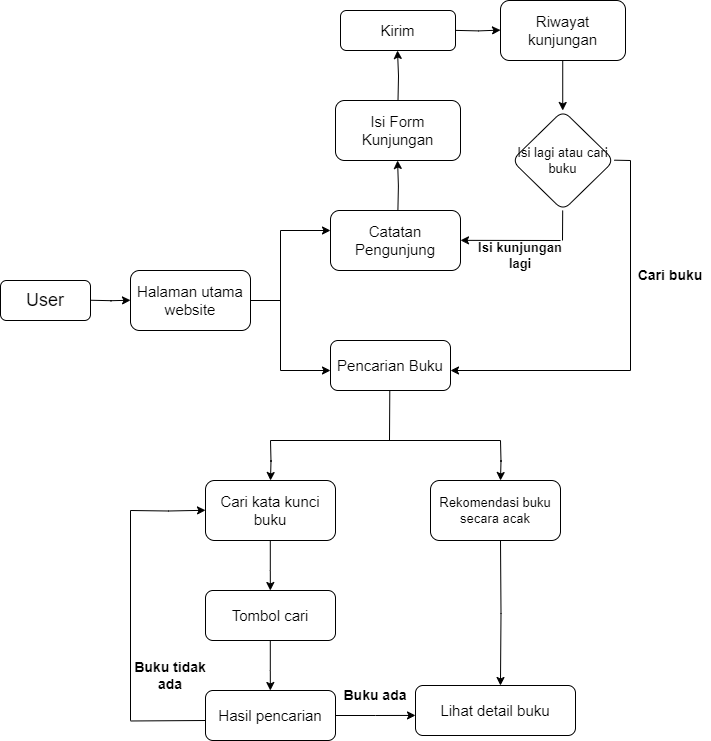

The diagram above was exported from draw.io. Its source (the exported page's mxGraphModel, read from the mxfile embedded in the PNG):
<mxGraphModel dx="838" dy="446" grid="1" gridSize="10" guides="1" tooltips="1" connect="1" arrows="1" fold="1" page="1" pageScale="1" pageWidth="850" pageHeight="1100" math="0" shadow="0">
  <root>
    <mxCell id="0" />
    <mxCell id="1" parent="0" />
    <mxCell id="ThSjzOqPM37G3B35xQ5C-11" value="" style="edgeStyle=orthogonalEdgeStyle;rounded=0;orthogonalLoop=1;jettySize=auto;html=1;" parent="1" edge="1">
      <mxGeometry relative="1" as="geometry">
        <mxPoint x="180" y="449.74" as="sourcePoint" />
        <mxPoint x="220" y="449.74" as="targetPoint" />
      </mxGeometry>
    </mxCell>
    <mxCell id="ThSjzOqPM37G3B35xQ5C-9" value="&lt;font style=&quot;font-size: 18px;&quot;&gt;User&lt;/font&gt;" style="rounded=1;whiteSpace=wrap;html=1;" parent="1" vertex="1">
      <mxGeometry x="90" y="430" width="90" height="40" as="geometry" />
    </mxCell>
    <mxCell id="ThSjzOqPM37G3B35xQ5C-10" value="&lt;font style=&quot;font-size: 15px;&quot;&gt;Halaman utama website&lt;/font&gt;" style="rounded=1;whiteSpace=wrap;html=1;" parent="1" vertex="1">
      <mxGeometry x="220" y="420" width="120" height="60" as="geometry" />
    </mxCell>
    <mxCell id="ThSjzOqPM37G3B35xQ5C-14" value="&lt;span style=&quot;font-size: 15px;&quot;&gt;Pencarian Buku&lt;/span&gt;" style="rounded=1;whiteSpace=wrap;html=1;" parent="1" vertex="1">
      <mxGeometry x="420" y="490" width="120" height="50" as="geometry" />
    </mxCell>
    <mxCell id="ThSjzOqPM37G3B35xQ5C-20" value="" style="endArrow=none;html=1;rounded=0;exitX=1;exitY=0.5;exitDx=0;exitDy=0;" parent="1" source="ThSjzOqPM37G3B35xQ5C-10" edge="1">
      <mxGeometry width="50" height="50" relative="1" as="geometry">
        <mxPoint x="360" y="440" as="sourcePoint" />
        <mxPoint x="370" y="450" as="targetPoint" />
      </mxGeometry>
    </mxCell>
    <mxCell id="ThSjzOqPM37G3B35xQ5C-21" value="" style="endArrow=none;html=1;rounded=0;" parent="1" edge="1">
      <mxGeometry width="50" height="50" relative="1" as="geometry">
        <mxPoint x="370" y="520" as="sourcePoint" />
        <mxPoint x="370" y="380" as="targetPoint" />
      </mxGeometry>
    </mxCell>
    <mxCell id="ThSjzOqPM37G3B35xQ5C-28" value="" style="edgeStyle=orthogonalEdgeStyle;rounded=0;orthogonalLoop=1;jettySize=auto;html=1;" parent="1" edge="1">
      <mxGeometry relative="1" as="geometry">
        <mxPoint x="487.4" y="360" as="sourcePoint" />
        <mxPoint x="487.07" y="310" as="targetPoint" />
      </mxGeometry>
    </mxCell>
    <mxCell id="ThSjzOqPM37G3B35xQ5C-22" value="&lt;span style=&quot;font-size: 15px;&quot;&gt;Catatan Pengunjung&lt;/span&gt;" style="rounded=1;whiteSpace=wrap;html=1;" parent="1" vertex="1">
      <mxGeometry x="420" y="360" width="130" height="60" as="geometry" />
    </mxCell>
    <mxCell id="ThSjzOqPM37G3B35xQ5C-25" value="" style="edgeStyle=orthogonalEdgeStyle;rounded=0;orthogonalLoop=1;jettySize=auto;html=1;" parent="1" edge="1">
      <mxGeometry relative="1" as="geometry">
        <mxPoint x="370" y="380" as="sourcePoint" />
        <mxPoint x="420" y="380" as="targetPoint" />
      </mxGeometry>
    </mxCell>
    <mxCell id="ThSjzOqPM37G3B35xQ5C-26" value="" style="edgeStyle=orthogonalEdgeStyle;rounded=0;orthogonalLoop=1;jettySize=auto;html=1;" parent="1" edge="1">
      <mxGeometry relative="1" as="geometry">
        <mxPoint x="370" y="520" as="sourcePoint" />
        <mxPoint x="420" y="520" as="targetPoint" />
      </mxGeometry>
    </mxCell>
    <mxCell id="ThSjzOqPM37G3B35xQ5C-31" value="" style="edgeStyle=orthogonalEdgeStyle;rounded=0;orthogonalLoop=1;jettySize=auto;html=1;" parent="1" edge="1">
      <mxGeometry relative="1" as="geometry">
        <mxPoint x="487.5" y="250" as="sourcePoint" />
        <mxPoint x="487.01428571428573" y="200" as="targetPoint" />
      </mxGeometry>
    </mxCell>
    <mxCell id="ThSjzOqPM37G3B35xQ5C-27" value="&lt;span style=&quot;font-size: 15px;&quot;&gt;Isi Form Kunjungan&lt;/span&gt;" style="rounded=1;whiteSpace=wrap;html=1;" parent="1" vertex="1">
      <mxGeometry x="425" y="250" width="125" height="60" as="geometry" />
    </mxCell>
    <mxCell id="ThSjzOqPM37G3B35xQ5C-30" value="&lt;span style=&quot;font-size: 15px;&quot;&gt;Kirim&lt;/span&gt;" style="rounded=1;whiteSpace=wrap;html=1;" parent="1" vertex="1">
      <mxGeometry x="430" y="160" width="115" height="40" as="geometry" />
    </mxCell>
    <mxCell id="ThSjzOqPM37G3B35xQ5C-34" value="" style="edgeStyle=orthogonalEdgeStyle;rounded=0;orthogonalLoop=1;jettySize=auto;html=1;" parent="1" edge="1">
      <mxGeometry relative="1" as="geometry">
        <mxPoint x="545" y="179.88" as="sourcePoint" />
        <mxPoint x="590" y="179.59" as="targetPoint" />
      </mxGeometry>
    </mxCell>
    <mxCell id="ThSjzOqPM37G3B35xQ5C-35" value="&lt;span style=&quot;font-size: 15px;&quot;&gt;Riwayat kunjungan&lt;/span&gt;" style="rounded=1;whiteSpace=wrap;html=1;" parent="1" vertex="1">
      <mxGeometry x="590" y="150" width="125" height="60" as="geometry" />
    </mxCell>
    <mxCell id="ThSjzOqPM37G3B35xQ5C-38" value="&lt;font style=&quot;font-size: 13px;&quot;&gt;Isi lagi atau cari buku&lt;/font&gt;" style="rhombus;whiteSpace=wrap;html=1;rounded=1;" parent="1" vertex="1">
      <mxGeometry x="601.25" y="260" width="102.5" height="100" as="geometry" />
    </mxCell>
    <mxCell id="ThSjzOqPM37G3B35xQ5C-40" value="" style="endArrow=none;html=1;rounded=0;exitX=1;exitY=0.5;exitDx=0;exitDy=0;" parent="1" edge="1">
      <mxGeometry width="50" height="50" relative="1" as="geometry">
        <mxPoint x="703.75" y="309.68" as="sourcePoint" />
        <mxPoint x="720" y="310" as="targetPoint" />
      </mxGeometry>
    </mxCell>
    <mxCell id="ThSjzOqPM37G3B35xQ5C-41" value="" style="edgeStyle=orthogonalEdgeStyle;rounded=0;orthogonalLoop=1;jettySize=auto;html=1;" parent="1" edge="1">
      <mxGeometry relative="1" as="geometry">
        <mxPoint x="652.2299999999999" y="210" as="sourcePoint" />
        <mxPoint x="652.2299999999999" y="259.99999999999994" as="targetPoint" />
      </mxGeometry>
    </mxCell>
    <mxCell id="ThSjzOqPM37G3B35xQ5C-43" value="" style="endArrow=none;html=1;rounded=0;" parent="1" edge="1">
      <mxGeometry width="50" height="50" relative="1" as="geometry">
        <mxPoint x="720" y="520" as="sourcePoint" />
        <mxPoint x="720" y="310" as="targetPoint" />
      </mxGeometry>
    </mxCell>
    <mxCell id="ThSjzOqPM37G3B35xQ5C-44" value="" style="endArrow=classic;html=1;rounded=0;entryX=1;entryY=0.5;entryDx=0;entryDy=0;" parent="1" edge="1">
      <mxGeometry width="50" height="50" relative="1" as="geometry">
        <mxPoint x="720" y="520" as="sourcePoint" />
        <mxPoint x="540.0000000000001" y="520" as="targetPoint" />
      </mxGeometry>
    </mxCell>
    <mxCell id="ThSjzOqPM37G3B35xQ5C-46" value="" style="endArrow=none;html=1;rounded=0;" parent="1" edge="1">
      <mxGeometry width="50" height="50" relative="1" as="geometry">
        <mxPoint x="652" y="390" as="sourcePoint" />
        <mxPoint x="652.19" y="360" as="targetPoint" />
      </mxGeometry>
    </mxCell>
    <mxCell id="ThSjzOqPM37G3B35xQ5C-47" value="" style="endArrow=classic;html=1;rounded=0;" parent="1" edge="1">
      <mxGeometry width="50" height="50" relative="1" as="geometry">
        <mxPoint x="650" y="390" as="sourcePoint" />
        <mxPoint x="550" y="389.85" as="targetPoint" />
      </mxGeometry>
    </mxCell>
    <mxCell id="ThSjzOqPM37G3B35xQ5C-49" value="&lt;span style=&quot;font-size: 15px;&quot;&gt;Cari kata kunci buku&lt;/span&gt;" style="rounded=1;whiteSpace=wrap;html=1;" parent="1" vertex="1">
      <mxGeometry x="295" y="630" width="130" height="60" as="geometry" />
    </mxCell>
    <mxCell id="ThSjzOqPM37G3B35xQ5C-61" value="" style="edgeStyle=orthogonalEdgeStyle;rounded=0;orthogonalLoop=1;jettySize=auto;html=1;" parent="1" edge="1">
      <mxGeometry relative="1" as="geometry">
        <mxPoint x="359.8" y="690" as="sourcePoint" />
        <mxPoint x="359.82857142857137" y="740" as="targetPoint" />
        <Array as="points">
          <mxPoint x="360.09000000000003" y="720" />
          <mxPoint x="360.09000000000003" y="720" />
        </Array>
      </mxGeometry>
    </mxCell>
    <mxCell id="ThSjzOqPM37G3B35xQ5C-51" value="&lt;span style=&quot;font-size: 15px;&quot;&gt;Tombol cari&lt;/span&gt;" style="rounded=1;whiteSpace=wrap;html=1;" parent="1" vertex="1">
      <mxGeometry x="295" y="740" width="130" height="50" as="geometry" />
    </mxCell>
    <mxCell id="ThSjzOqPM37G3B35xQ5C-54" value="" style="endArrow=none;html=1;rounded=0;" parent="1" edge="1">
      <mxGeometry width="50" height="50" relative="1" as="geometry">
        <mxPoint x="479" y="590" as="sourcePoint" />
        <mxPoint x="479.28999999999996" y="540" as="targetPoint" />
      </mxGeometry>
    </mxCell>
    <mxCell id="ThSjzOqPM37G3B35xQ5C-55" value="" style="endArrow=none;html=1;rounded=0;" parent="1" edge="1">
      <mxGeometry width="50" height="50" relative="1" as="geometry">
        <mxPoint x="360" y="590" as="sourcePoint" />
        <mxPoint x="590" y="590" as="targetPoint" />
      </mxGeometry>
    </mxCell>
    <mxCell id="ThSjzOqPM37G3B35xQ5C-57" value="" style="edgeStyle=orthogonalEdgeStyle;rounded=0;orthogonalLoop=1;jettySize=auto;html=1;" parent="1" edge="1">
      <mxGeometry relative="1" as="geometry">
        <mxPoint x="360" y="590" as="sourcePoint" />
        <mxPoint x="359.9999999999999" y="630" as="targetPoint" />
      </mxGeometry>
    </mxCell>
    <mxCell id="ThSjzOqPM37G3B35xQ5C-58" value="" style="edgeStyle=orthogonalEdgeStyle;rounded=0;orthogonalLoop=1;jettySize=auto;html=1;" parent="1" edge="1">
      <mxGeometry relative="1" as="geometry">
        <mxPoint x="590" y="590" as="sourcePoint" />
        <mxPoint x="589.9999999999999" y="630" as="targetPoint" />
      </mxGeometry>
    </mxCell>
    <mxCell id="ThSjzOqPM37G3B35xQ5C-59" value="&lt;font style=&quot;font-size: 13px;&quot;&gt;Rekomendasi buku secara acak&lt;/font&gt;" style="rounded=1;whiteSpace=wrap;html=1;" parent="1" vertex="1">
      <mxGeometry x="520" y="630" width="130" height="60" as="geometry" />
    </mxCell>
    <mxCell id="ThSjzOqPM37G3B35xQ5C-63" value="" style="edgeStyle=orthogonalEdgeStyle;rounded=0;orthogonalLoop=1;jettySize=auto;html=1;exitX=1;exitY=0.5;exitDx=0;exitDy=0;" parent="1" edge="1" source="_oOa8pN7kJs9aklfXITM-4">
      <mxGeometry relative="1" as="geometry">
        <mxPoint x="430" y="864.53" as="sourcePoint" />
        <mxPoint x="505" y="864.93" as="targetPoint" />
      </mxGeometry>
    </mxCell>
    <mxCell id="ThSjzOqPM37G3B35xQ5C-62" value="&lt;span style=&quot;font-size: 15px;&quot;&gt;Lihat detail buku&lt;/span&gt;" style="rounded=1;whiteSpace=wrap;html=1;" parent="1" vertex="1">
      <mxGeometry x="505" y="835" width="160" height="50" as="geometry" />
    </mxCell>
    <mxCell id="ThSjzOqPM37G3B35xQ5C-64" value="" style="edgeStyle=orthogonalEdgeStyle;rounded=0;orthogonalLoop=1;jettySize=auto;html=1;entryX=0.531;entryY=0;entryDx=0;entryDy=0;entryPerimeter=0;" parent="1" target="ThSjzOqPM37G3B35xQ5C-62" edge="1">
      <mxGeometry relative="1" as="geometry">
        <mxPoint x="590" y="690" as="sourcePoint" />
        <mxPoint x="590.0285714285714" y="740" as="targetPoint" />
      </mxGeometry>
    </mxCell>
    <mxCell id="_oOa8pN7kJs9aklfXITM-3" value="" style="edgeStyle=orthogonalEdgeStyle;rounded=0;orthogonalLoop=1;jettySize=auto;html=1;" edge="1" parent="1">
      <mxGeometry relative="1" as="geometry">
        <mxPoint x="359.8" y="790" as="sourcePoint" />
        <mxPoint x="359.82857142857137" y="840" as="targetPoint" />
        <Array as="points">
          <mxPoint x="360.09000000000003" y="820" />
          <mxPoint x="360.09000000000003" y="820" />
        </Array>
      </mxGeometry>
    </mxCell>
    <mxCell id="_oOa8pN7kJs9aklfXITM-4" value="&lt;span style=&quot;font-size: 15px;&quot;&gt;Hasil pencarian&lt;/span&gt;" style="rounded=1;whiteSpace=wrap;html=1;" vertex="1" parent="1">
      <mxGeometry x="295" y="840" width="130" height="50" as="geometry" />
    </mxCell>
    <mxCell id="_oOa8pN7kJs9aklfXITM-5" value="" style="endArrow=none;html=1;rounded=0;" edge="1" parent="1">
      <mxGeometry width="50" height="50" relative="1" as="geometry">
        <mxPoint x="220" y="870.48" as="sourcePoint" />
        <mxPoint x="295" y="870" as="targetPoint" />
      </mxGeometry>
    </mxCell>
    <mxCell id="_oOa8pN7kJs9aklfXITM-6" value="" style="endArrow=none;html=1;rounded=0;" edge="1" parent="1">
      <mxGeometry width="50" height="50" relative="1" as="geometry">
        <mxPoint x="220" y="870" as="sourcePoint" />
        <mxPoint x="220" y="660" as="targetPoint" />
      </mxGeometry>
    </mxCell>
    <mxCell id="_oOa8pN7kJs9aklfXITM-7" value="" style="edgeStyle=orthogonalEdgeStyle;rounded=0;orthogonalLoop=1;jettySize=auto;html=1;" edge="1" parent="1">
      <mxGeometry relative="1" as="geometry">
        <mxPoint x="220" y="660" as="sourcePoint" />
        <mxPoint x="295" y="659.77" as="targetPoint" />
      </mxGeometry>
    </mxCell>
    <mxCell id="_oOa8pN7kJs9aklfXITM-8" value="&lt;font style=&quot;font-size: 14px;&quot;&gt;&lt;b&gt;Cari buku&lt;/b&gt;&lt;/font&gt;" style="text;html=1;strokeColor=none;fillColor=none;align=center;verticalAlign=middle;whiteSpace=wrap;rounded=0;" vertex="1" parent="1">
      <mxGeometry x="720" y="410" width="80" height="30" as="geometry" />
    </mxCell>
    <mxCell id="_oOa8pN7kJs9aklfXITM-9" value="&lt;b style=&quot;&quot;&gt;&lt;font style=&quot;font-size: 13px;&quot;&gt;Isi kunjungan lagi&lt;/font&gt;&lt;/b&gt;" style="text;html=1;strokeColor=none;fillColor=none;align=center;verticalAlign=middle;whiteSpace=wrap;rounded=0;" vertex="1" parent="1">
      <mxGeometry x="555" y="390" width="110" height="30" as="geometry" />
    </mxCell>
    <mxCell id="_oOa8pN7kJs9aklfXITM-10" value="&lt;span style=&quot;font-size: 14px;&quot;&gt;&lt;b&gt;Buku tidak ada&lt;/b&gt;&lt;/span&gt;" style="text;html=1;strokeColor=none;fillColor=none;align=center;verticalAlign=middle;whiteSpace=wrap;rounded=0;" vertex="1" parent="1">
      <mxGeometry x="220" y="810" width="80" height="30" as="geometry" />
    </mxCell>
    <mxCell id="_oOa8pN7kJs9aklfXITM-11" value="&lt;span style=&quot;font-size: 14px;&quot;&gt;&lt;b&gt;Buku ada&lt;/b&gt;&lt;/span&gt;" style="text;html=1;strokeColor=none;fillColor=none;align=center;verticalAlign=middle;whiteSpace=wrap;rounded=0;" vertex="1" parent="1">
      <mxGeometry x="425" y="830" width="80" height="30" as="geometry" />
    </mxCell>
  </root>
</mxGraphModel>